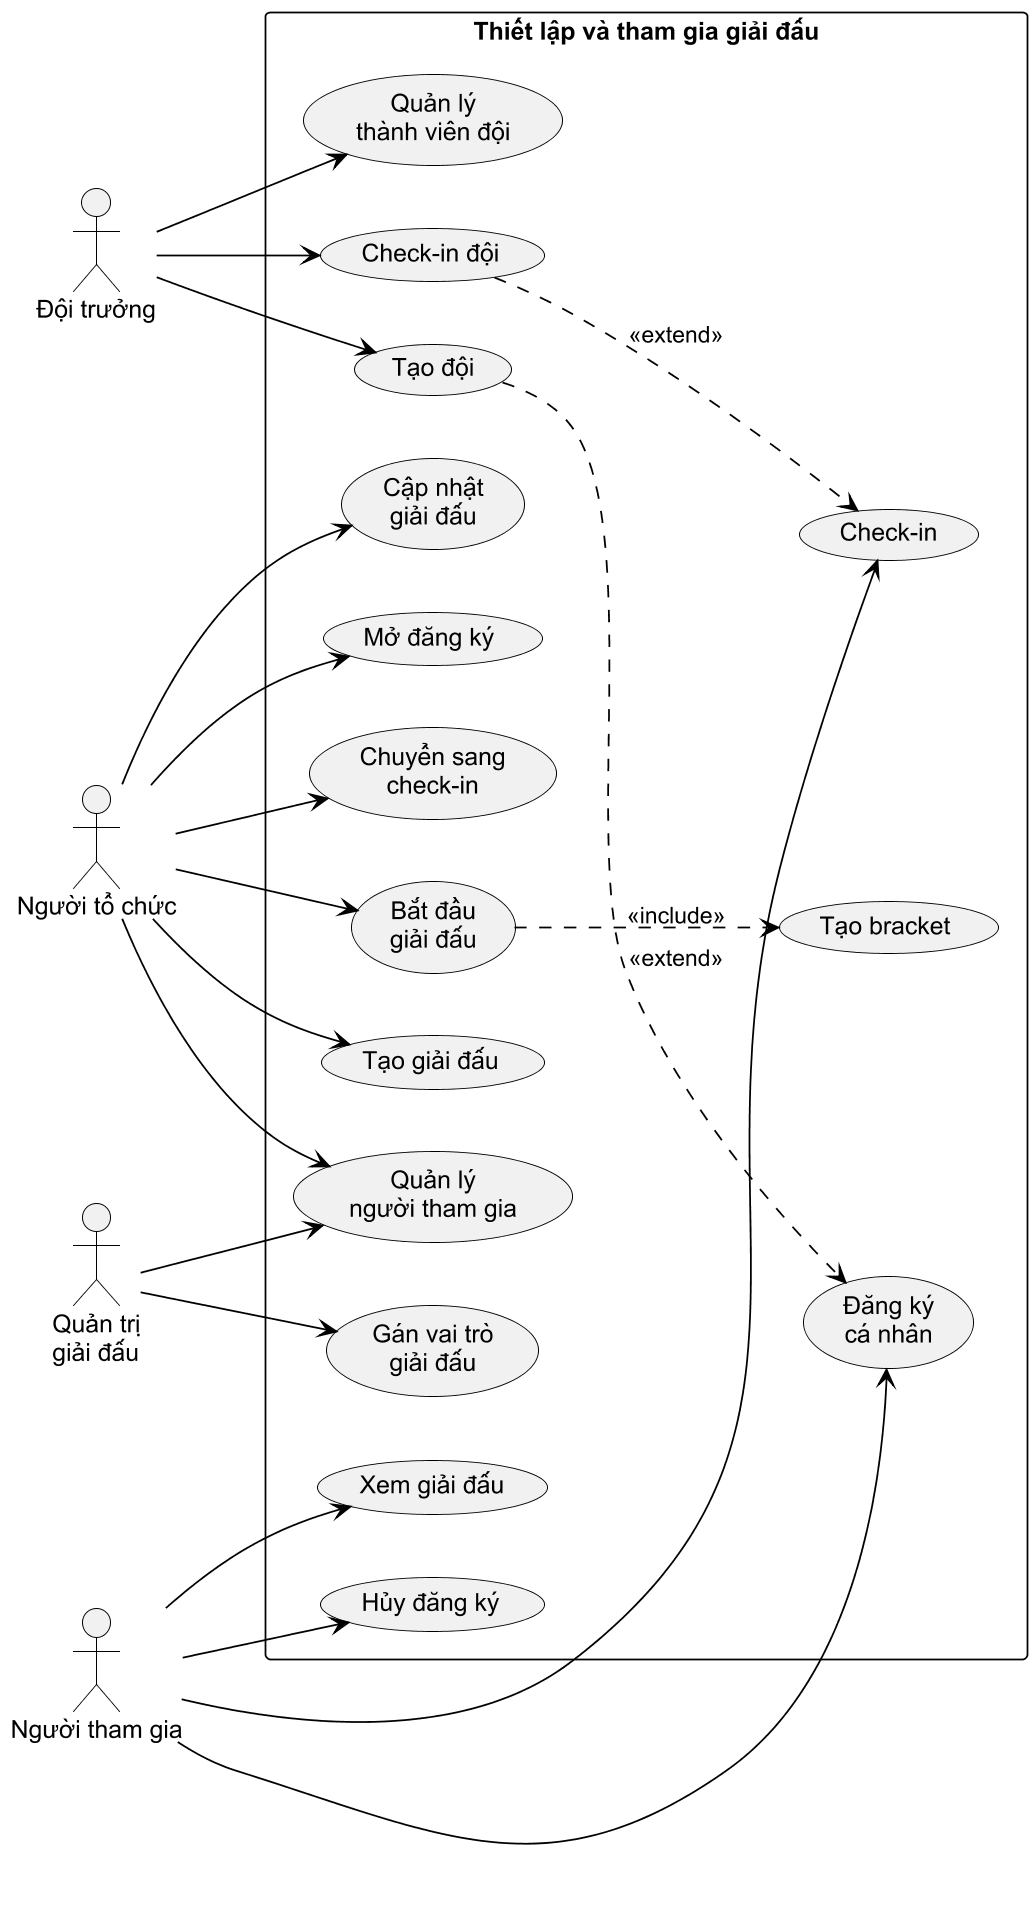

The diagram above was rendered by PlantUML. Its source (embedded in the PNG):
@startuml
skinparam monochrome true
skinparam shadowing false
skinparam defaultFontName Arial
skinparam dpi 170
skinparam packageStyle rectangle
skinparam ArrowColor Black
skinparam ActorBorderColor Black
skinparam UsecaseBorderColor Black
skinparam RectangleBorderColor Black
skinparam ClassBorderColor Black
skinparam handwritten false
left to right direction
actor "Người tổ chức" as Organizer
actor "Quản trị\ngiải đấu" as TournamentAdmin
actor "Người tham gia" as Participant
actor "Đội trưởng" as Captain
rectangle "Thiết lập và tham gia giải đấu" {
  usecase "Tạo giải đấu" as UC_Create
  usecase "Cập nhật\ngiải đấu" as UC_Update
  usecase "Mở đăng ký" as UC_Open
  usecase "Chuyển sang\ncheck-in" as UC_CheckStage
  usecase "Bắt đầu\ngiải đấu" as UC_Start
  usecase "Tạo bracket" as UC_Bracket
  usecase "Gán vai trò\ngiải đấu" as UC_AssignRole
  usecase "Quản lý\nngười tham gia" as UC_Manage
  usecase "Xem giải đấu" as UC_View
  usecase "Đăng ký\ncá nhân" as UC_Register
  usecase "Hủy đăng ký" as UC_Cancel
  usecase "Check-in" as UC_CheckIn
  usecase "Tạo đội" as UC_Team
  usecase "Quản lý\nthành viên đội" as UC_TeamMember
  usecase "Check-in đội" as UC_TeamCheckIn
}
Organizer --> UC_Create
Organizer --> UC_Update
Organizer --> UC_Open
Organizer --> UC_CheckStage
Organizer --> UC_Start
Organizer --> UC_Manage
TournamentAdmin --> UC_AssignRole
TournamentAdmin --> UC_Manage
Participant --> UC_View
Participant --> UC_Register
Participant --> UC_Cancel
Participant --> UC_CheckIn
Captain --> UC_Team
Captain --> UC_TeamMember
Captain --> UC_TeamCheckIn
UC_Start ..> UC_Bracket : <<include>>
UC_Team ..> UC_Register : <<extend>>
UC_TeamCheckIn ..> UC_CheckIn : <<extend>>
@enduml